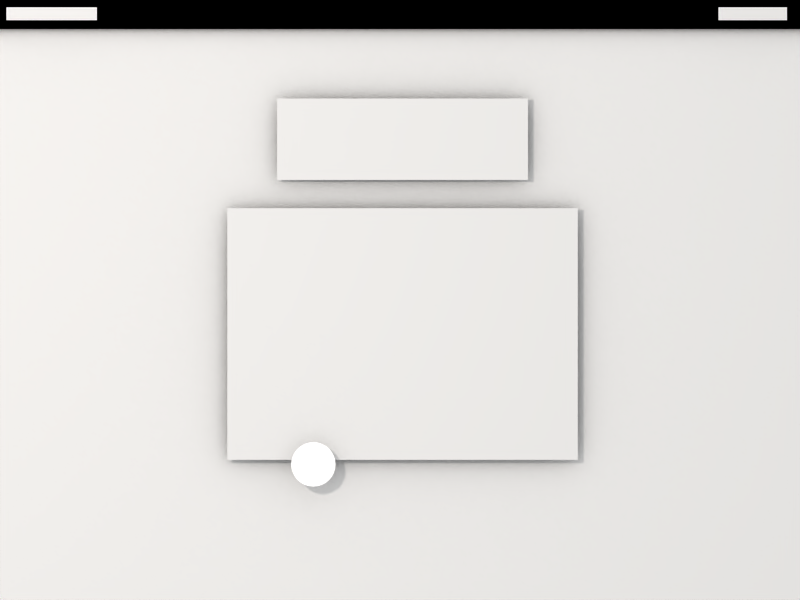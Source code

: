 # Source: unlock.blend  (saved by Blender 2.62.1; exported with 4.5.12 LTS)
import bpy
from mathutils import Matrix  # noqa: F401  (used for matrix-valued properties, if any)

bpy.ops.wm.read_factory_settings(use_empty=True)
scene = bpy.context.scene
scene.name = 'touch'

# ---- collections
col_collection_1 = bpy.data.collections.new('Collection 1'); scene.collection.children.link(col_collection_1)
col_collection_2 = bpy.data.collections.new('Collection 2'); scene.collection.children.link(col_collection_2)
col_collection_2.hide_render = True
col_collection_2.hide_viewport = True

# ---- materials (node trees are filled in below, after node groups)
mat_unlock_button_active = bpy.data.materials.new('unlock-button-active.')
mat_unlock_button_active.alpha_threshold = 0.0
mat_unlock_button_active.use_transparent_shadow = False
mat_unlock_button_active.roughness = 0.5
mat_selected = bpy.data.materials.new('selected')
mat_selected.alpha_threshold = 0.0
mat_selected.use_transparent_shadow = False
mat_selected.diffuse_color = (1.0, 1.0, 1.0, 1.0)
mat_selected.roughness = 0.5
mat_selected.line_color = (0.0, 0.0, 0.0, 1.0)
mat_desktop_png = bpy.data.materials.new('desktop.png')
mat_desktop_png.alpha_threshold = 0.0
mat_desktop_png.use_transparent_shadow = False
mat_desktop_png.roughness = 0.5
mat_dot = bpy.data.materials.new('dot')
mat_dot.alpha_threshold = 0.0
mat_dot.use_transparent_shadow = False
mat_dot.diffuse_color = (1.0, 1.0, 1.0, 1.0)
mat_dot.roughness = 0.5
mat_dot.line_color = (0.0, 0.0, 0.0, 1.0)
mat_top_bar = bpy.data.materials.new('top bar')
mat_top_bar.alpha_threshold = 0.0
mat_top_bar.use_transparent_shadow = False
mat_top_bar.diffuse_color = (0.0, 0.0, 0.0, 1.0)
mat_top_bar.roughness = 0.5
mat_top_bar.line_color = (0.0, 0.0, 0.0, 0.3)
mat_icons_png = bpy.data.materials.new('icons.png')
mat_icons_png.alpha_threshold = 0.0
mat_icons_png.use_transparent_shadow = False
mat_icons_png.roughness = 0.5
mat_name_png = bpy.data.materials.new('name.png')
mat_name_png.alpha_threshold = 0.0
mat_name_png.use_transparent_shadow = False
mat_name_png.roughness = 0.5
mat_pin_bar_png = bpy.data.materials.new('pin-bar.png')
mat_pin_bar_png.alpha_threshold = 0.0
mat_pin_bar_png.use_transparent_shadow = False
mat_pin_bar_png.roughness = 0.5
mat_unlock_password_png = bpy.data.materials.new('unlock-password.png')
mat_unlock_password_png.alpha_threshold = 0.0
mat_unlock_password_png.use_transparent_shadow = False
mat_unlock_password_png.roughness = 0.5
mat_finger = bpy.data.materials.new('finger')
mat_finger.alpha_threshold = 0.0
mat_finger.use_transparent_shadow = False
mat_finger.diffuse_color = (1.0, 1.0, 1.0, 1.0)
mat_finger.roughness = 0.5
mat_finger.line_color = (0.0, 0.0, 0.0, 0.35)
mat_curtain_png = bpy.data.materials.new('curtain.png')
mat_curtain_png.alpha_threshold = 0.0
mat_curtain_png.use_transparent_shadow = False
mat_curtain_png.roughness = 0.5
mat_shadow_png = bpy.data.materials.new('shadow.png')
mat_shadow_png.alpha_threshold = 0.0
mat_shadow_png.use_transparent_shadow = False
mat_shadow_png.roughness = 0.5
mat_time_png = bpy.data.materials.new('time.png')
mat_time_png.alpha_threshold = 0.0
mat_time_png.use_transparent_shadow = False
mat_time_png.roughness = 0.5
mat_notifications_png = bpy.data.materials.new('notifications.png')
mat_notifications_png.alpha_threshold = 0.0
mat_notifications_png.use_transparent_shadow = False
mat_notifications_png.roughness = 0.5
mat_material_001 = bpy.data.materials.new('Material.001')
mat_material_001.alpha_threshold = 0.0
mat_material_001.use_transparent_shadow = False
mat_material_001.roughness = 0.5
mat_whitebg = bpy.data.materials.new('whitebg')
mat_whitebg.alpha_threshold = 0.0
mat_whitebg.use_transparent_shadow = False
mat_whitebg.diffuse_color = (0.7933, 0.7933, 0.7933, 1.0)
mat_whitebg.roughness = 0.5
mat_whitebg.specular_intensity = 0.0
mat_whitebg.line_color = (0.0, 0.0, 0.0, 1.0)
mat_transblack = bpy.data.materials.new('transblack')
mat_transblack.alpha_threshold = 0.0
mat_transblack.use_transparent_shadow = False
mat_transblack.diffuse_color = (0.2192, 0.3806, 0.5733, 1.0)
mat_transblack.roughness = 0.5
mat_transblack.specular_intensity = 0.0
mat_transblack.line_color = (0.0, 0.0, 0.0, 1.0)

# ---- material node trees

# ---- world
world_world = bpy.data.worlds.new('World'); scene.world = world_world
world_world.color = (1.0, 1.0, 1.0)
world_world.use_sun_shadow = False
world_world.sun_shadow_jitter_overblur = 0.0
world_world.cycles.sampling_method = 'MANUAL'
world_world.cycles.sample_map_resolution = 256

# ---- cameras
cam_camera = bpy.data.cameras.new('Camera')
cam_camera.type = 'ORTHO'
cam_camera.passepartout_alpha = 0.8222
cam_camera.clip_end = 100.0
cam_camera.lens = 35.0
cam_camera.sensor_width = 32.0
cam_camera.sensor_height = 18.0
cam_camera.ortho_scale = 2.04
cam_camera.dof.focus_distance = 0.0
cam_camera.dof.aperture_fstop = 128.0

# ---- lights
light_area = bpy.data.lights.new('Area', 'AREA')
light_area.color = (1.0, 0.9292, 0.8627)
light_area.transmission_factor = 0.0
light_area.energy = 59.69
light_area.shadow_buffer_clip_start = 0.5
light_area.shadow_soft_size = 1.0
light_area.shadow_maximum_resolution = 0.006
light_area.use_absolute_resolution = True
light_area.size = 1.0
light_area.size_y = 1.0
light_area.cycles.use_multiple_importance_sampling = False

# ---- meshes
me_unlock_button_active = bpy.data.meshes.new('unlock-button-active.')
me_unlock_button_active.from_pydata([(-0.104, -0.028, 0.0), (0.104, -0.028, 0.0), (0.104, 0.028, 0.0), (-0.104, 0.028, 0.0)], [], [(0, 1, 2, 3)])
_uv = me_unlock_button_active.uv_layers.new(name='UVTex')
_uv.uv.foreach_set('vector', [0.0, 0.0, 1.0, 0.0, 1.0, 1.0, 0.0, 1.0])
me_unlock_button_active.materials.append(mat_unlock_button_active)
me_unlock_button_active.use_remesh_preserve_volume = False
me_unlock_button_active.use_remesh_preserve_attributes = False
me_unlock_button_active.use_mirror_vertex_groups = False
me_unlock_button_active.update()
me_plane_012 = bpy.data.meshes.new('Plane.012')
me_plane_012.from_pydata([(0.9524, 0.9524, 0.0), (0.9524, -0.9524, 0.0), (-0.9524, -0.9524, 0.0), (-0.9524, 0.9524, 0.0), (-0.8555, 0.8555, 0.0), (-0.8555, -0.8555, 0.0), (0.8555, -0.8555, 0.0), (0.8555, 0.8555, 0.0), (0.6775, 1.0, 0.0), (0.593, 0.8982, 0.0), (-0.7206, 1.0, 0.0), (-0.634, 0.8982, 0.0), (-1.0, 0.7157, 0.0), (-0.8982, 0.6335, 0.0), (-1.0, -0.7198, 0.0), (-0.8982, -0.6317, 0.0), (-0.6999, -1.0, 0.0), (-0.6154, -0.8982, 0.0), (0.7287, -1.0, 0.0), (0.6405, -0.8982, 0.0), (1.0, -0.7453, 0.0), (0.8982, -0.6608, 0.0), (1.0, 0.6603, 0.0), (0.8982, 0.5798, 0.0), (0.6679, -1.0, 0.0), (0.5871, -0.8982, 0.0), (-0.6467, -1.0, 0.0), (-0.5686, -0.8982, 0.0), (-1.0, -0.6673, 0.0), (-0.8982, -0.5854, 0.0), (-1.0, 0.6457, 0.0), (-0.8982, 0.5718, 0.0), (-0.637, 1.0, 0.0), (-0.5606, 0.8982, 0.0), (0.6164, 1.0, 0.0), (0.5393, 0.8982, 0.0), (1.0, 0.6082, 0.0), (0.8982, 0.5339, 0.0), (1.0, -0.7106, 0.0), (0.8982, -0.6301, 0.0)], [], [(0, 8, 9, 7), (10, 3, 4, 11), (13, 4, 3, 12), (5, 15, 14, 2), (17, 5, 2, 16), (6, 19, 18, 1), (21, 6, 1, 20), (22, 0, 7, 23), (19, 25, 24, 18), (25, 27, 26, 24), (27, 17, 16, 26), (15, 29, 28, 14), (29, 31, 30, 28), (31, 13, 12, 30), (32, 10, 11, 33), (8, 34, 35, 9), (34, 32, 33, 35), (23, 37, 36, 22), (37, 39, 38, 36), (39, 21, 20, 38)])
_k = {(8, 9): 0.99216, (10, 11): 0.99216, (12, 13): 1.0, (14, 15): 1.0, (16, 17): 1.0, (18, 19): 1.0, (22, 23): 1.0}
me_plane_012.attributes.new('crease_edge', 'FLOAT', 'EDGE').data.foreach_set('value', [_k.get((min(e.vertices), max(e.vertices)), 0.0) for e in me_plane_012.edges])
me_plane_012.materials.append(mat_selected)
me_plane_012.use_remesh_preserve_volume = False
me_plane_012.use_remesh_preserve_attributes = False
me_plane_012.use_mirror_vertex_groups = False
me_plane_012.update()
me_desktop_png = bpy.data.meshes.new('desktop.png')
me_desktop_png.from_pydata([(-1.024, -0.768, 0.0), (1.024, -0.768, 0.0), (1.024, 0.768, 0.0), (-1.024, 0.768, 0.0)], [], [(0, 1, 2, 3)])
_uv = me_desktop_png.uv_layers.new(name='UVTex')
_uv.uv.foreach_set('vector', [0.0, 0.0, 1.0, 0.0, 1.0, 1.0, 0.0, 1.0])
me_desktop_png.materials.append(mat_desktop_png)
me_desktop_png.use_remesh_preserve_volume = False
me_desktop_png.use_remesh_preserve_attributes = False
me_desktop_png.use_mirror_vertex_groups = False
me_desktop_png.update()
me_circle_007 = bpy.data.meshes.new('Circle.007')
me_circle_007.from_pydata([(0.0, 1.0, 1.21), (0.1951, 0.9808, 1.21), (0.3827, 0.9239, 1.21), (0.5556, 0.8315, 1.21), (0.7071, 0.7071, 1.21), (0.8315, 0.5556, 1.21), (0.9239, 0.3827, 1.21), (0.9808, 0.1951, 1.21), (1.0, 7.55e-08, 1.21), (0.9808, -0.1951, 1.21), (0.9239, -0.3827, 1.21), (0.8315, -0.5556, 1.21), (0.7071, -0.7071, 1.21), (0.5556, -0.8315, 1.21), (0.3827, -0.9239, 1.21), (0.1951, -0.9808, 1.21), (-3.258e-07, -1.0, 1.21), (-0.1951, -0.9808, 1.21), (-0.3827, -0.9239, 1.21), (-0.5556, -0.8315, 1.21), (-0.7071, -0.7071, 1.21), (-0.8315, -0.5556, 1.21), (-0.9239, -0.3827, 1.21), (-0.9808, -0.1951, 1.21), (-1.0, 9.656e-07, 1.21), (-0.9808, 0.1951, 1.21), (-0.9239, 0.3827, 1.21), (-0.8315, 0.5556, 1.21), (-0.7071, 0.7071, 1.21), (-0.5556, 0.8315, 1.21), (-0.3827, 0.9239, 1.21), (-0.1951, 0.9808, 1.21), (1.423e-07, 3.017e-07, 1.21)], [], [(0, 31, 32), (30, 32, 31), (29, 32, 30), (28, 32, 29), (27, 32, 28), (26, 32, 27), (25, 32, 26), (24, 32, 25), (23, 32, 24), (22, 32, 23), (21, 32, 22), (20, 32, 21), (19, 32, 20), (19, 18, 32), (18, 17, 32), (16, 32, 17), (16, 15, 32), (14, 32, 15), (13, 32, 14), (13, 12, 32), (11, 32, 12), (10, 32, 11), (9, 32, 10), (9, 8, 32), (8, 7, 32), (6, 32, 7), (5, 32, 6), (5, 4, 32), (3, 32, 4), (2, 32, 3), (2, 1, 32), (1, 0, 32)])
me_circle_007.materials.append(mat_dot)
me_circle_007.use_remesh_preserve_volume = False
me_circle_007.use_remesh_preserve_attributes = False
me_circle_007.use_mirror_vertex_groups = False
me_circle_007.update()
me_circle_006 = bpy.data.meshes.new('Circle.006')
me_circle_006.from_pydata([(0.0, 1.0, 1.21), (0.1951, 0.9808, 1.21), (0.3827, 0.9239, 1.21), (0.5556, 0.8315, 1.21), (0.7071, 0.7071, 1.21), (0.8315, 0.5556, 1.21), (0.9239, 0.3827, 1.21), (0.9808, 0.1951, 1.21), (1.0, 7.55e-08, 1.21), (0.9808, -0.1951, 1.21), (0.9239, -0.3827, 1.21), (0.8315, -0.5556, 1.21), (0.7071, -0.7071, 1.21), (0.5556, -0.8315, 1.21), (0.3827, -0.9239, 1.21), (0.1951, -0.9808, 1.21), (-3.258e-07, -1.0, 1.21), (-0.1951, -0.9808, 1.21), (-0.3827, -0.9239, 1.21), (-0.5556, -0.8315, 1.21), (-0.7071, -0.7071, 1.21), (-0.8315, -0.5556, 1.21), (-0.9239, -0.3827, 1.21), (-0.9808, -0.1951, 1.21), (-1.0, 9.656e-07, 1.21), (-0.9808, 0.1951, 1.21), (-0.9239, 0.3827, 1.21), (-0.8315, 0.5556, 1.21), (-0.7071, 0.7071, 1.21), (-0.5556, 0.8315, 1.21), (-0.3827, 0.9239, 1.21), (-0.1951, 0.9808, 1.21), (1.423e-07, 3.017e-07, 1.21)], [], [(0, 31, 32), (30, 32, 31), (29, 32, 30), (28, 32, 29), (27, 32, 28), (26, 32, 27), (25, 32, 26), (24, 32, 25), (23, 32, 24), (22, 32, 23), (21, 32, 22), (20, 32, 21), (19, 32, 20), (19, 18, 32), (18, 17, 32), (16, 32, 17), (16, 15, 32), (14, 32, 15), (13, 32, 14), (13, 12, 32), (11, 32, 12), (10, 32, 11), (9, 32, 10), (9, 8, 32), (8, 7, 32), (6, 32, 7), (5, 32, 6), (5, 4, 32), (3, 32, 4), (2, 32, 3), (2, 1, 32), (1, 0, 32)])
me_circle_006.materials.append(mat_dot)
me_circle_006.use_remesh_preserve_volume = False
me_circle_006.use_remesh_preserve_attributes = False
me_circle_006.use_mirror_vertex_groups = False
me_circle_006.update()
me_circle_005 = bpy.data.meshes.new('Circle.005')
me_circle_005.from_pydata([(0.0, 1.0, 1.21), (0.1951, 0.9808, 1.21), (0.3827, 0.9239, 1.21), (0.5556, 0.8315, 1.21), (0.7071, 0.7071, 1.21), (0.8315, 0.5556, 1.21), (0.9239, 0.3827, 1.21), (0.9808, 0.1951, 1.21), (1.0, 7.55e-08, 1.21), (0.9808, -0.1951, 1.21), (0.9239, -0.3827, 1.21), (0.8315, -0.5556, 1.21), (0.7071, -0.7071, 1.21), (0.5556, -0.8315, 1.21), (0.3827, -0.9239, 1.21), (0.1951, -0.9808, 1.21), (-3.258e-07, -1.0, 1.21), (-0.1951, -0.9808, 1.21), (-0.3827, -0.9239, 1.21), (-0.5556, -0.8315, 1.21), (-0.7071, -0.7071, 1.21), (-0.8315, -0.5556, 1.21), (-0.9239, -0.3827, 1.21), (-0.9808, -0.1951, 1.21), (-1.0, 9.656e-07, 1.21), (-0.9808, 0.1951, 1.21), (-0.9239, 0.3827, 1.21), (-0.8315, 0.5556, 1.21), (-0.7071, 0.7071, 1.21), (-0.5556, 0.8315, 1.21), (-0.3827, 0.9239, 1.21), (-0.1951, 0.9808, 1.21), (1.423e-07, 3.017e-07, 1.21)], [], [(0, 31, 32), (30, 32, 31), (29, 32, 30), (28, 32, 29), (27, 32, 28), (26, 32, 27), (25, 32, 26), (24, 32, 25), (23, 32, 24), (22, 32, 23), (21, 32, 22), (20, 32, 21), (19, 32, 20), (19, 18, 32), (18, 17, 32), (16, 32, 17), (16, 15, 32), (14, 32, 15), (13, 32, 14), (13, 12, 32), (11, 32, 12), (10, 32, 11), (9, 32, 10), (9, 8, 32), (8, 7, 32), (6, 32, 7), (5, 32, 6), (5, 4, 32), (3, 32, 4), (2, 32, 3), (2, 1, 32), (1, 0, 32)])
me_circle_005.materials.append(mat_dot)
me_circle_005.use_remesh_preserve_volume = False
me_circle_005.use_remesh_preserve_attributes = False
me_circle_005.use_mirror_vertex_groups = False
me_circle_005.update()
me_circle_004 = bpy.data.meshes.new('Circle.004')
me_circle_004.from_pydata([(0.0, 1.0, 1.21), (0.1951, 0.9808, 1.21), (0.3827, 0.9239, 1.21), (0.5556, 0.8315, 1.21), (0.7071, 0.7071, 1.21), (0.8315, 0.5556, 1.21), (0.9239, 0.3827, 1.21), (0.9808, 0.1951, 1.21), (1.0, 7.55e-08, 1.21), (0.9808, -0.1951, 1.21), (0.9239, -0.3827, 1.21), (0.8315, -0.5556, 1.21), (0.7071, -0.7071, 1.21), (0.5556, -0.8315, 1.21), (0.3827, -0.9239, 1.21), (0.1951, -0.9808, 1.21), (-3.258e-07, -1.0, 1.21), (-0.1951, -0.9808, 1.21), (-0.3827, -0.9239, 1.21), (-0.5556, -0.8315, 1.21), (-0.7071, -0.7071, 1.21), (-0.8315, -0.5556, 1.21), (-0.9239, -0.3827, 1.21), (-0.9808, -0.1951, 1.21), (-1.0, 9.656e-07, 1.21), (-0.9808, 0.1951, 1.21), (-0.9239, 0.3827, 1.21), (-0.8315, 0.5556, 1.21), (-0.7071, 0.7071, 1.21), (-0.5556, 0.8315, 1.21), (-0.3827, 0.9239, 1.21), (-0.1951, 0.9808, 1.21), (1.423e-07, 3.017e-07, 1.21)], [], [(0, 31, 32), (30, 32, 31), (29, 32, 30), (28, 32, 29), (27, 32, 28), (26, 32, 27), (25, 32, 26), (24, 32, 25), (23, 32, 24), (22, 32, 23), (21, 32, 22), (20, 32, 21), (19, 32, 20), (19, 18, 32), (18, 17, 32), (16, 32, 17), (16, 15, 32), (14, 32, 15), (13, 32, 14), (13, 12, 32), (11, 32, 12), (10, 32, 11), (9, 32, 10), (9, 8, 32), (8, 7, 32), (6, 32, 7), (5, 32, 6), (5, 4, 32), (3, 32, 4), (2, 32, 3), (2, 1, 32), (1, 0, 32)])
me_circle_004.materials.append(mat_dot)
me_circle_004.use_remesh_preserve_volume = False
me_circle_004.use_remesh_preserve_attributes = False
me_circle_004.use_mirror_vertex_groups = False
me_circle_004.update()
me_plane_010 = bpy.data.meshes.new('Plane.010')
me_plane_010.from_pydata([(1.0, 1.0, 0.0), (1.0, -1.0, 0.0), (-1.0, -1.0, 0.0), (-1.0, 1.0, 0.0)], [], [(0, 3, 2, 1)])
me_plane_010.materials.append(mat_top_bar)
me_plane_010.use_remesh_preserve_volume = False
me_plane_010.use_remesh_preserve_attributes = False
me_plane_010.use_mirror_vertex_groups = False
me_plane_010.update()
me_icons_png = bpy.data.meshes.new('icons.png')
me_icons_png.from_pydata([(-0.088, -0.017, 0.0), (0.088, -0.017, 0.0), (0.088, 0.017, 0.0), (-0.088, 0.017, 0.0)], [], [(0, 1, 2, 3)])
_uv = me_icons_png.uv_layers.new(name='UVTex')
_uv.uv.foreach_set('vector', [0.0, 0.0, 1.0, 0.0, 1.0, 1.0, 0.0, 1.0])
me_icons_png.materials.append(mat_icons_png)
me_icons_png.use_remesh_preserve_volume = False
me_icons_png.use_remesh_preserve_attributes = False
me_icons_png.use_mirror_vertex_groups = False
me_icons_png.update()
me_name_png = bpy.data.meshes.new('name.png')
me_name_png.from_pydata([(-0.116, -0.017, 0.0), (0.116, -0.017, 0.0), (0.116, 0.017, 0.0), (-0.116, 0.017, 0.0)], [], [(0, 1, 2, 3)])
_uv = me_name_png.uv_layers.new(name='UVTex')
_uv.uv.foreach_set('vector', [0.0, 0.0, 1.0, 0.0, 1.0, 1.0, 0.0, 1.0])
me_name_png.materials.append(mat_name_png)
me_name_png.use_remesh_preserve_volume = False
me_name_png.use_remesh_preserve_attributes = False
me_name_png.use_mirror_vertex_groups = False
me_name_png.update()
me_pin_bar_png = bpy.data.meshes.new('pin-bar.png')
me_pin_bar_png.from_pydata([(-1.024, -0.328, 0.0), (1.024, -0.328, 0.0), (1.024, 0.328, 0.0), (-1.024, 0.328, 0.0)], [], [(0, 1, 2, 3)])
_uv = me_pin_bar_png.uv_layers.new(name='UVTex')
_uv.uv.foreach_set('vector', [0.0, 0.0, 1.0, 0.0, 1.0, 1.0, 0.0, 1.0])
me_pin_bar_png.materials.append(mat_pin_bar_png)
me_pin_bar_png.use_remesh_preserve_volume = False
me_pin_bar_png.use_remesh_preserve_attributes = False
me_pin_bar_png.use_mirror_vertex_groups = False
me_pin_bar_png.update()
me_unlock_password_png = bpy.data.meshes.new('unlock-password.png')
me_unlock_password_png.from_pydata([(-1.024, -0.768, 0.0), (1.024, -0.768, 0.0), (1.024, 0.7705, 0.0), (-1.024, 0.7705, 0.0)], [], [(0, 1, 2, 3)])
_uv = me_unlock_password_png.uv_layers.new(name='UVTex')
_uv.uv.foreach_set('vector', [0.0, 0.0, 1.0, 0.0, 1.0, 1.0, 0.0, 1.0])
me_unlock_password_png.materials.append(mat_unlock_password_png)
me_unlock_password_png.use_remesh_preserve_volume = False
me_unlock_password_png.use_remesh_preserve_attributes = False
me_unlock_password_png.use_mirror_vertex_groups = False
me_unlock_password_png.update()
me_circle_003 = bpy.data.meshes.new('Circle.003')
me_circle_003.from_pydata([(-4.869e-08, 1.614, 0.0), (1.141, 1.141, 0.0), (1.614, -5.96e-08, 0.0), (1.141, -1.141, 0.0), (-1.898e-07, -1.614, 0.0), (-1.141, -1.141, 0.0), (-1.614, 3.021e-08, 0.0), (-1.141, 1.141, 0.0), (-3.666e-08, 2.299e-08, 0.0)], [], [(0, 7, 8), (6, 8, 7), (5, 8, 6), (5, 4, 8), (3, 8, 4), (2, 8, 3), (1, 8, 2), (1, 0, 8)])
me_circle_003.polygons.foreach_set('use_smooth', [True] * 8)
me_circle_003.materials.append(mat_finger)
me_circle_003.use_remesh_preserve_volume = False
me_circle_003.use_remesh_preserve_attributes = False
me_circle_003.use_mirror_vertex_groups = False
me_circle_003.update()
me_curtain_png = bpy.data.meshes.new('curtain.png')
me_curtain_png.from_pydata([(-1.027, -0.769, 0.0), (1.024, -0.769, 0.0), (1.024, 0.769, 0.0), (-1.027, 0.769, 0.0)], [], [(0, 1, 2, 3)])
_uv = me_curtain_png.uv_layers.new(name='UVTex')
_uv.uv.foreach_set('vector', [0.0, 0.0, 1.0, 0.0, 1.0, 1.0, 0.0, 1.0])
me_curtain_png.materials.append(mat_curtain_png)
me_curtain_png.use_remesh_preserve_volume = False
me_curtain_png.use_remesh_preserve_attributes = False
me_curtain_png.use_mirror_vertex_groups = False
me_curtain_png.update()
me_shadow_png = bpy.data.meshes.new('shadow.png')
me_shadow_png.from_pydata([(-1.072, -0.127, 0.0), (1.072, -0.127, 0.0), (1.072, 0.127, 0.0), (-1.072, 0.127, 0.0)], [], [(0, 1, 2, 3)])
_uv = me_shadow_png.uv_layers.new(name='UVTex')
_uv.uv.foreach_set('vector', [0.0, 0.0, 1.0, 0.0, 1.0, 1.0, 0.0, 1.0])
me_shadow_png.materials.append(mat_shadow_png)
me_shadow_png.use_remesh_preserve_volume = False
me_shadow_png.use_remesh_preserve_attributes = False
me_shadow_png.use_mirror_vertex_groups = False
me_shadow_png.update()
me_time_png_001 = bpy.data.meshes.new('time.png.001')
me_time_png_001.from_pydata([(-0.32, -0.104, 0.0), (0.32, -0.104, 0.0), (0.32, 0.104, 0.0), (-0.32, 0.104, 0.0)], [], [(0, 1, 2, 3)])
_uv = me_time_png_001.uv_layers.new(name='UVTex')
_uv.uv.foreach_set('vector', [0.0, 0.0, 1.0, 0.0, 1.0, 1.0, 0.0, 1.0])
me_time_png_001.materials.append(mat_time_png)
me_time_png_001.use_remesh_preserve_volume = False
me_time_png_001.use_remesh_preserve_attributes = False
me_time_png_001.use_mirror_vertex_groups = False
me_time_png_001.update()
me_notifications_png = bpy.data.meshes.new('notifications.png')
me_notifications_png.from_pydata([(-0.447, -0.321, 0.0), (0.447, -0.321, 0.0), (0.447, 0.321, 0.0), (-0.447, 0.321, 0.0)], [], [(0, 1, 2, 3)])
_uv = me_notifications_png.uv_layers.new(name='UVTex')
_uv.uv.foreach_set('vector', [0.0, 0.0, 1.0, 0.0, 1.0, 1.0, 0.0, 1.0])
me_notifications_png.materials.append(mat_notifications_png)
me_notifications_png.use_remesh_preserve_volume = False
me_notifications_png.use_remesh_preserve_attributes = False
me_notifications_png.use_mirror_vertex_groups = False
me_notifications_png.update()
me_circle_002 = bpy.data.meshes.new('Circle.002')
me_circle_002.from_pydata([(-7.541e-09, 2.109, 0.0), (1.491, 1.491, 0.0), (2.109, -9.787e-08, 0.0), (1.491, -1.491, 0.0), (-1.919e-07, -2.109, 0.0), (-1.491, -1.491, 0.0), (-2.109, 1.944e-08, 0.0), (-1.491, 1.491, 0.0), (-1.166, 1.166, 0.0), (-1.649, 1.396e-08, 0.0), (-1.166, -1.166, 0.0), (-1.517e-07, -1.649, 0.0), (1.166, -1.166, 0.0), (1.649, -7.779e-08, 0.0), (1.166, 1.166, 0.0), (-7.541e-09, 1.649, 0.0)], [], [(0, 7, 8, 15), (6, 9, 8, 7), (5, 10, 9, 6), (5, 4, 11, 10), (3, 12, 11, 4), (2, 13, 12, 3), (1, 14, 13, 2), (1, 0, 15, 14)])
me_circle_002.polygons.foreach_set('use_smooth', [True] * 8)
me_circle_002.materials.append(mat_finger)
me_circle_002.use_remesh_preserve_volume = False
me_circle_002.use_remesh_preserve_attributes = False
me_circle_002.use_mirror_vertex_groups = False
me_circle_002.update()
me_plane_013 = bpy.data.meshes.new('Plane.013')
me_plane_013.from_pydata([(1.0, 0.03722, 0.0), (1.0, 0.002105, 0.0), (-1.0, 0.002106, 0.0), (-1.0, 0.03722, 0.0)], [], [(0, 3, 2, 1)])
me_plane_013.materials.append(mat_material_001)
me_plane_013.use_remesh_preserve_volume = False
me_plane_013.use_remesh_preserve_attributes = False
me_plane_013.use_mirror_vertex_groups = False
me_plane_013.update()
me_plane_002 = bpy.data.meshes.new('Plane.002')
me_plane_002.from_pydata([(1.0, 4.172e-07, 0.0), (1.0, -9.543, 0.0), (-1.0, -9.543, 0.0), (-1.0, 8.345e-07, 0.0)], [], [(0, 3, 2, 1)])
me_plane_002.materials.append(mat_whitebg)
me_plane_002.use_remesh_preserve_volume = False
me_plane_002.use_remesh_preserve_attributes = False
me_plane_002.use_mirror_vertex_groups = False
me_plane_002.update()
me_plane_001 = bpy.data.meshes.new('Plane.001')
me_plane_001.from_pydata([(1.0, 4.172e-07, 0.0), (1.0, -2.0, 0.0), (-1.0, -2.0, 0.0), (-1.0, 8.345e-07, 0.0), (1.0, -0.1296, 0.0), (-1.0, -0.1296, 0.0), (1.0, -1.85, 0.0), (-1.0, -1.85, 0.0), (1.0, -1.85, 0.0), (-1.0, -1.85, 0.0), (1.0, -0.1296, 0.0), (-1.0, -0.1296, 0.0)], [], [(4, 0, 3, 5), (7, 2, 1, 6), (9, 7, 6, 8), (5, 11, 10, 4), (11, 9, 8, 10)])
me_plane_001.materials.append(mat_transblack)
me_plane_001.use_remesh_preserve_volume = False
me_plane_001.use_remesh_preserve_attributes = False
me_plane_001.use_mirror_vertex_groups = False
me_plane_001.update()

# ---- objects
ob_unlock_button_active = bpy.data.objects.new('unlock-button-active.', me_unlock_button_active)
ob_plane_003 = bpy.data.objects.new('Plane.003', me_plane_012)
ob_desktop_png = bpy.data.objects.new('desktop.png', me_desktop_png)
ob_circle_005 = bpy.data.objects.new('Circle.005', me_circle_007)
ob_circle_004 = bpy.data.objects.new('Circle.004', me_circle_006)
ob_circle_003 = bpy.data.objects.new('Circle.003', me_circle_005)
ob_circle_002 = bpy.data.objects.new('Circle.002', me_circle_004)
ob_plane = bpy.data.objects.new('Plane', me_plane_010)
ob_icons_png = bpy.data.objects.new('icons.png', me_icons_png)
ob_name_png = bpy.data.objects.new('name.png', me_name_png)
ob_pin_bar_png = bpy.data.objects.new('pin-bar.png', me_pin_bar_png)
ob_unlock_password_png = bpy.data.objects.new('unlock-password.png', me_unlock_password_png)
ob_finger = bpy.data.objects.new('finger', me_circle_003)
ob_curtain_png = bpy.data.objects.new('curtain.png', me_curtain_png)
ob_shadow_png = bpy.data.objects.new('shadow.png', me_shadow_png)
ob_time_png_001 = bpy.data.objects.new('time.png.001', me_time_png_001)
ob_notifications_png = bpy.data.objects.new('notifications.png', me_notifications_png)
ob_empty = bpy.data.objects.new('Empty', None)
ob_empty_001 = bpy.data.objects.new('Empty.001', None)
ob_ring = bpy.data.objects.new('ring', me_circle_002)
ob_plane_009 = bpy.data.objects.new('Plane.009', me_plane_013)
ob_area = bpy.data.objects.new('Area', light_area)
ob_camera = bpy.data.objects.new('Camera', cam_camera)
ob_plane_002 = bpy.data.objects.new('Plane.002', me_plane_002)
ob_plane_001 = bpy.data.objects.new('Plane.001', me_plane_001)

# ---- transforms, parenting, visibility, modifiers, constraints
ob_unlock_button_active.location = (0.424, -0.944, 0.1834)
ob_unlock_button_active.lineart.crease_threshold = 0.0
ob_plane_003.location = (0.04095, -0.9358, 0.1834)
ob_plane_003.scale = (0.05836, 0.05836, 0.05836)
ob_plane_003.lineart.crease_threshold = 0.0
_m = ob_plane_003.modifiers.new('Subsurf', 'SUBSURF')
_m.uv_smooth = 'PRESERVE_CORNERS'
_m.quality = 2
_m.levels = 2
_m.show_only_control_edges = False
ob_desktop_png.location = (-0.02255, 0.01801, -0.005335)
ob_desktop_png.scale = (0.0001, 0.0001, 0.0001)
ob_desktop_png.lineart.crease_threshold = 0.0
ob_circle_005.location = (-0.1115, 0.08918, 0.07862)
ob_circle_005.scale = (1.141e-06, 1.141e-06, 1.141e-06)
ob_circle_005.lineart.crease_threshold = 0.0
ob_circle_004.location = (-0.1412, 0.08918, 0.07862)
ob_circle_004.scale = (1.141e-06, 1.141e-06, 1.141e-06)
ob_circle_004.lineart.crease_threshold = 0.0
ob_circle_003.location = (-0.1708, 0.08918, 0.07862)
ob_circle_003.scale = (1.141e-06, 1.141e-06, 1.141e-06)
ob_circle_003.lineart.crease_threshold = 0.0
ob_circle_002.location = (-0.2005, 0.08918, 0.07862)
ob_circle_002.scale = (1.141e-06, 1.141e-06, 1.141e-06)
ob_circle_002.lineart.crease_threshold = 0.0
ob_plane.location = (-0.08022, 0.7559, 0.2355)
ob_plane.scale = (1.162, 0.0424, 0.0424)
ob_plane.display_type = 'SOLID'
ob_plane.show_transparent = True
ob_plane.lineart.crease_threshold = 0.0
ob_icons_png.location = (0.8781, 0.7519, 0.2468)
ob_icons_png.lineart.crease_threshold = 0.0
ob_name_png.location = (-0.9097, 0.7519, 0.2468)
ob_name_png.lineart.crease_threshold = 0.0
ob_pin_bar_png.location = (-0.02096, -1.068, 0.1286)
ob_pin_bar_png.scale = (0.9944, 0.9944, 0.9944)
ob_pin_bar_png.lock_location = (False, False, True)
ob_pin_bar_png.lineart.crease_threshold = 0.0
ob_unlock_password_png.location = (-0.01818, 0.01926, 0.07862)
ob_unlock_password_png.lineart.crease_threshold = 0.0
ob_finger.location = (-0.2424, -0.3971, 0.2799)
ob_finger.scale = (0.03037, 0.03037, 0.03037)
ob_finger.lock_location = (False, False, True)
ob_finger.display_type = 'SOLID'
ob_finger.show_transparent = True
ob_finger.lineart.crease_threshold = 0.0
_m = ob_finger.modifiers.new('Subsurf', 'SUBSURF')
_m.uv_smooth = 'PRESERVE_CORNERS'
_m.quality = 2
_m.show_only_control_edges = False
ob_curtain_png.location = (-0.01493, 0.02548, 0.2209)
ob_curtain_png.lock_location = (True, False, True)
ob_curtain_png.lineart.crease_threshold = 0.0
_c = ob_curtain_png.constraints.new('CHILD_OF'); _c.name = 'ChildOf'
_c.influence = 0.0
_c.target = ob_finger
_c.use_location_x = False
_c.use_location_z = False
_c.use_rotation_x = False
_c.use_rotation_y = False
_c.use_rotation_z = False
_c.use_scale_x = False
_c.use_scale_y = False
_c.use_scale_z = False
_c.set_inverse_pending = False
_c.inverse_matrix = ((1.0, 0.0, 0.0, 0.0), (0.0, 1.0, 0.0, 0.3971), (0.0, 0.0, 1.0, 0.0), (0.0, 0.0, 0.0, 1.0))
ob_shadow_png.parent = ob_curtain_png
ob_shadow_png.matrix_parent_inverse = Matrix(((1.0, 0.0, 0.0, 0.01493), (0.0, 1.0, 0.0, -0.02548), (0.0, 0.0, 1.0, -0.2209), (0.0, 0.0, 0.0, 1.0)))
ob_shadow_png.location = (-0.01493, -0.7261, 0.2182)
ob_shadow_png.scale = (1.0, 0.363, 1.0)
ob_shadow_png.lineart.crease_threshold = 0.0
ob_time_png_001.parent = ob_curtain_png
ob_time_png_001.matrix_parent_inverse = Matrix(((1.0, 0.0, 0.0, 0.01493), (0.0, 1.0, 0.0, -0.03578), (0.0, 0.0, 1.0, -0.2209), (0.0, 0.0, 0.0, 1.0)))
ob_time_png_001.location = (-0.01493, 0.4168, 0.2468)
ob_time_png_001.lineart.crease_threshold = 0.0
_c = ob_time_png_001.constraints.new('CHILD_OF'); _c.name = 'ChildOf'
_c.target = ob_curtain_png
_c.use_location_x = False
_c.use_location_z = False
_c.use_rotation_x = False
_c.use_rotation_y = False
_c.use_rotation_z = False
_c.use_scale_x = False
_c.use_scale_y = False
_c.use_scale_z = False
_c.set_inverse_pending = False
ob_notifications_png.parent = ob_curtain_png
ob_notifications_png.matrix_parent_inverse = Matrix(((1.0, 0.0, 0.0, 0.01493), (0.0, 1.0, 0.0, -0.04771), (0.0, 0.0, 1.0, -0.2209), (0.0, 0.0, 0.0, 1.0)))
ob_notifications_png.location = (-0.01493, -0.068, 0.2468)
ob_notifications_png.lineart.crease_threshold = 0.0
_c = ob_notifications_png.constraints.new('CHILD_OF'); _c.name = 'ChildOf'
_c.target = ob_curtain_png
_c.use_location_x = False
_c.use_location_z = False
_c.use_rotation_x = False
_c.use_rotation_y = False
_c.use_rotation_z = False
_c.use_scale_x = False
_c.use_scale_y = False
_c.use_scale_z = False
_c.set_inverse_pending = False
ob_empty.location = (-0.06011, -0.1249, 0.2119)
ob_empty.empty_display_type = 'CUBE'
ob_empty.empty_display_size = 0.0392
ob_empty.empty_image_offset = (0.0, 0.0)
ob_empty.hide_viewport = True
ob_empty.lineart.crease_threshold = 0.0
_c = ob_empty.constraints.new('TRANSFORM'); _c.name = 'Transform'
_c.target = ob_finger
_c.map_from = 'SCALE'
_c.map_to_y_from = 'X'
_c.use_motion_extrapolate = True
_c.from_min_x = 1.0
_c.to_min_x = 1.0
_c.from_min_y_scale = 0.0
_c.from_min_z_scale = 0.0
_c.from_max_x_scale = 0.0
_c.from_max_y_scale = 0.0
_c.from_max_z_scale = 0.0
_c.to_min_x_scale = 0.0
_c.to_min_y_scale = 0.0
_c.to_min_z_scale = 0.0
_c.to_max_x_scale = 0.0
_c.to_max_y_scale = 0.0
_c.to_max_z_scale = 0.0
ob_empty_001.location = (-0.1628, -0.1249, 0.2119)
ob_empty_001.empty_display_type = 'CUBE'
ob_empty_001.empty_display_size = 0.0392
ob_empty_001.empty_image_offset = (0.0, 0.0)
ob_empty_001.hide_viewport = True
ob_empty_001.lineart.crease_threshold = 0.0
_c = ob_empty_001.constraints.new('COPY_LOCATION'); _c.name = 'Copy Location'
_c.owner_space = 'LOCAL'
_c.target_space = 'LOCAL'
_c.target = ob_empty
_c.use_y = False
_c.use_z = False
_c.invert_x = True
ob_ring.location = (-0.06011, -0.1249, 0.2785)
ob_ring.scale = (0.1269, 0.1269, 0.1269)
ob_ring.display_type = 'SOLID'
ob_ring.show_transparent = True
ob_ring.lineart.crease_threshold = 0.0
_m = ob_ring.modifiers.new('Subsurf', 'SUBSURF')
_m.uv_smooth = 'PRESERVE_CORNERS'
_m.quality = 2
_m.show_only_control_edges = False
_c = ob_ring.constraints.new('COPY_LOCATION'); _c.name = 'Copy Location'
_c.active = False
_c.target = ob_finger
_c.use_z = False
_c = ob_ring.constraints.new('TRANSFORM'); _c.name = 'Transform'
_c.active = True
_c.target = ob_empty_001
_c.map_to = 'SCALE'
_c.map_to_y_from = 'X'
_c.use_motion_extrapolate = True
_c.from_min_x = 1.0
_c.to_min_x = -1.0
_c.to_min_y = -1.0
_c.from_min_x_scale = 0.0
_c.from_min_y_scale = 0.0
_c.from_min_z_scale = 0.0
_c.from_max_x_scale = 0.0
_c.from_max_y_scale = 0.0
_c.from_max_z_scale = 0.0
_c.to_min_x_scale = -1.0
_c.to_min_y_scale = -1.0
_c.to_min_z_scale = 0.0
_c.to_max_x_scale = 0.0
_c.to_max_y_scale = 0.0
_c.to_max_z_scale = 0.0
ob_plane_009.parent = ob_plane_003
ob_plane_009.matrix_parent_inverse = Matrix(((17.13, 2.384e-07, 0.0, -0.7017), (0.0, 17.13, 0.0, 5.98), (0.0, 0.0, 17.13, -3.143), (0.0, 0.0, 0.0, 1.0)))
ob_plane_009.location = (0.04095, -0.4044, 0.1834)
ob_plane_009.scale = (0.05152, 0.05152, 0.05152)
ob_plane_009.lineart.crease_threshold = 0.0
ob_area.location = (-2.399, 1.255, 5.223)
ob_area.rotation_euler = (-0.3948, -0.2393, 0.2977)
ob_area.scale = (0.3381, 0.3381, 0.3381)
ob_area.lineart.crease_threshold = 0.0
ob_camera.location = (-0.02145, 0.02205, 1.665)
ob_camera.lineart.crease_threshold = 0.0
ob_plane_002.location = (0.9897, 0.6353, 0.1857)
ob_plane_002.scale = (0.01146, 0.1834, 0.006432)
ob_plane_002.lineart.crease_threshold = 0.0
ob_plane_001.location = (0.9886, 0.6321, 0.2119)
ob_plane_001.scale = (0.006432, 0.1834, 0.006432)
ob_plane_001.lineart.crease_threshold = 0.0
_m = ob_plane_001.modifiers.new('Subsurf', 'SUBSURF')
_m.uv_smooth = 'PRESERVE_CORNERS'
_m.quality = 2
_m.show_only_control_edges = False

# ---- collection membership
col_collection_1.objects.link(ob_unlock_button_active)
col_collection_1.objects.link(ob_plane_003)
col_collection_1.objects.link(ob_desktop_png)
col_collection_1.objects.link(ob_circle_005)
col_collection_1.objects.link(ob_circle_004)
col_collection_1.objects.link(ob_circle_003)
col_collection_1.objects.link(ob_circle_002)
col_collection_1.objects.link(ob_plane)
col_collection_1.objects.link(ob_icons_png)
col_collection_1.objects.link(ob_name_png)
col_collection_1.objects.link(ob_pin_bar_png)
col_collection_1.objects.link(ob_unlock_password_png)
col_collection_1.objects.link(ob_finger)
col_collection_1.objects.link(ob_curtain_png)
col_collection_1.objects.link(ob_shadow_png)
col_collection_1.objects.link(ob_time_png_001)
col_collection_1.objects.link(ob_notifications_png)
col_collection_1.objects.link(ob_empty)
col_collection_1.objects.link(ob_empty_001)
col_collection_1.objects.link(ob_ring)
col_collection_1.objects.link(ob_plane_009)
col_collection_1.objects.link(ob_area)
col_collection_1.objects.link(ob_camera)
col_collection_2.objects.link(ob_plane_002)
col_collection_2.objects.link(ob_plane_001)

# ---- scene / render settings (as saved in the file)
scene.camera = ob_camera
scene.frame_start = 1; scene.frame_end = 500; scene.frame_set(63)
scene.render.engine = 'BLENDER_EEVEE_NEXT'
scene.render.image_settings.file_format = 'FFMPEG'
scene.render.image_settings.color_mode = 'RGB'
scene.render.image_settings.quality = 100
scene.render.image_settings.compression = 90
scene.render.resolution_x = 1024
scene.render.resolution_y = 768
scene.render.fps = 25
scene.render.dither_intensity = 0.0
scene.render.use_compositing = False
scene.render.use_sequencer = False
scene.render.bake_margin = 2
scene.render.bake_bias = 0.0
scene.cycles.use_denoising = False
scene.cycles.samples = 10
scene.cycles.sampling_pattern = 'TABULATED_SOBOL'
scene.cycles.light_sampling_threshold = 0.0
scene.cycles.use_adaptive_sampling = False
scene.cycles.use_light_tree = False
scene.cycles.blur_glossy = 0.0
scene.cycles.volume_bounces = 1
scene.cycles.pixel_filter_type = 'GAUSSIAN'
scene.cycles.sample_clamp_indirect = 0.0
scene.view_settings.view_transform = 'Raw'
bpy.context.view_layer.update()
